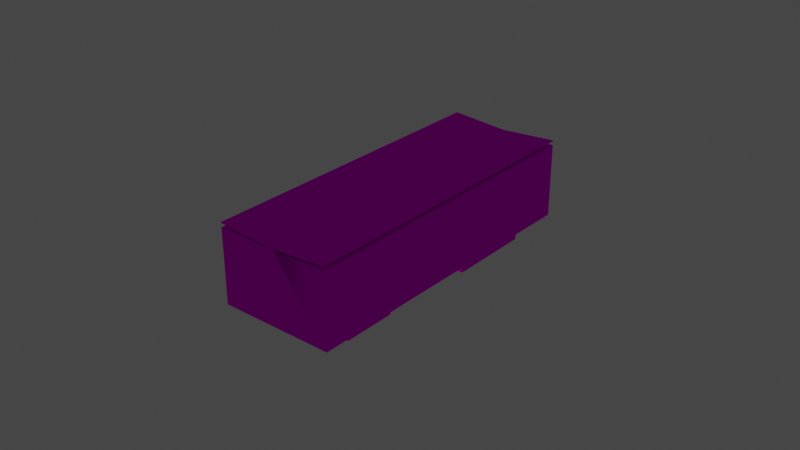 # Source: object.blend  (saved by Blender 2.82.7; exported with 4.5.12 LTS)
import bpy
from mathutils import Matrix  # noqa: F401  (used for matrix-valued properties, if any)

bpy.ops.wm.read_factory_settings(use_empty=True)
scene = bpy.context.scene
scene.name = 'Scene'

# ---- collections
col_collection = bpy.data.collections.new('Collection'); scene.collection.children.link(col_collection)

# ---- images (referenced by path relative to the original .blend; pixels are not part of the script)
import os
ASSET_DIR = os.environ.get("B2B_ASSET_DIR", "")  # directory of the original .blend (textures are referenced by path, not embedded)
HERE = os.path.dirname(os.path.abspath(__file__))  # packed textures are extracted next to this script under _unpacked/

def load_image(name, relpath, width, height, colorspace="sRGB"):
    """Load a texture the original file referenced (path relative to the .blend, or extracted next to this script)."""
    p = next((c for c in (os.path.join(HERE, relpath), os.path.join(ASSET_DIR, relpath)) if relpath and os.path.exists(c)), "")
    if p:
        img = bpy.data.images.load(p, check_existing=True)
        img.name = name
    else:  # same state as the original file: an image datablock whose file is absent (Cycles renders it pink)
        img = bpy.data.images.new(name, width, height)
        img.source = "FILE"
        img.filepath = "//" + (relpath or name)
    img.colorspace_settings.name = colorspace
    return img
img_eblg_office50_png = load_image('EBLG_Office50.png', 'EBLG_Office50.png', 1024, 1024, 'sRGB')

# ---- materials (node trees are filled in below, after node groups)
mat_default_011 = bpy.data.materials.new('Default.011')
mat_default_011.use_transparent_shadow = False
mat_default_011.diffuse_color = (1.0, 1.0, 1.0, 1.0)
mat_default_011.roughness = 0.0
mat_default_011.specular_intensity = 0.0

# ---- node groups
ng_auto_smooth = bpy.data.node_groups.new('Auto Smooth', 'GeometryNodeTree')
_s = ng_auto_smooth.interface.new_socket(name='Geometry', in_out='OUTPUT', socket_type='NodeSocketGeometry')
_s = ng_auto_smooth.interface.new_socket(name='Geometry', in_out='INPUT', socket_type='NodeSocketGeometry')
_s = ng_auto_smooth.interface.new_socket(name='Angle', in_out='INPUT', socket_type='NodeSocketFloat')
_s.subtype = 'ANGLE'
_s.min_value = 0.0
_s.max_value = 3.142
ng_auto_smooth.is_modifier = True
_N = ng_auto_smooth.nodes; _L = ng_auto_smooth.links
n0 = _N.new('NodeGroupOutput'); n0.name = 'Group Output'; n0.location = (480, -100)
n1 = _N.new('NodeGroupInput'); n1.name = 'Group Input'; n1.location = (-420, -300)
n2 = _N.new('NodeGroupInput'); n2.name = 'Group Input.001'; n2.location = (-60, -100)
n3 = _N.new('GeometryNodeSetShadeSmooth'); n3.name = 'Set Shade Smooth'; n3.location = (120, -100)
n3.domain = 'EDGE'
n4 = _N.new('GeometryNodeSetShadeSmooth'); n4.name = 'Set Shade Smooth.001'; n4.location = (300, -100)
n5 = _N.new('GeometryNodeInputMeshEdgeAngle'); n5.name = 'Edge Angle'; n5.location = (-420, -220)
n6 = _N.new('GeometryNodeInputEdgeSmooth'); n6.name = 'Is Edge Smooth'; n6.location = (-60, -160)
n7 = _N.new('GeometryNodeInputShadeSmooth'); n7.name = 'Is Face Smooth'; n7.location = (-240, -340)
n8 = _N.new('FunctionNodeBooleanMath'); n8.name = 'Boolean Math'; n8.location = (-60, -220)
n9 = _N.new('FunctionNodeCompare'); n9.name = 'Compare'; n9.location = (-240, -180)
n9.operation = 'LESS_EQUAL'
_L.new(n5.outputs[0], n9.inputs[0])
_L.new(n4.outputs[0], n0.inputs[0])
_L.new(n1.outputs[1], n9.inputs[1])
_L.new(n9.outputs[0], n8.inputs[0])
_L.new(n7.outputs[0], n8.inputs[1])
_L.new(n2.outputs[0], n3.inputs[0])
_L.new(n6.outputs[0], n3.inputs[1])
_L.new(n3.outputs[0], n4.inputs[0])
_L.new(n8.outputs[0], n3.inputs[2])
n0.is_active_output = True

# ---- material node trees
mat_default_011.use_nodes = True; mat_default_011.node_tree.nodes.clear()
_N = mat_default_011.node_tree.nodes; _L = mat_default_011.node_tree.links
n0 = _N.new('ShaderNodeOutputMaterial'); n0.name = 'Material Output'; n0.location = (300, 300)
n1 = _N.new('ShaderNodeBsdfPrincipled'); n1.name = 'Principled BSDF'; n1.location = (10, 300)
n1.distribution = 'GGX'
n1.subsurface_method = 'BURLEY'
n1.inputs[3].default_value = 1.45
n1.inputs[13].default_value = 0.0
n1.inputs[27].default_value = (0.0, 0.0, 0.0, 1.0)
n1.inputs[28].default_value = 1.0
n2 = _N.new('ShaderNodeTexImage'); n2.name = 'Image Texture'; n2.location = (0, 0)
n2.image = img_eblg_office50_png
_L.new(n1.outputs[0], n0.inputs[0])
_L.new(n2.outputs[0], n1.inputs[0])
n0.is_active_output = True

# ---- world
world_world = bpy.data.worlds.new('World'); scene.world = world_world
world_world.use_nodes = True; world_world.node_tree.nodes.clear()
_N = world_world.node_tree.nodes; _L = world_world.node_tree.links
n0 = _N.new('ShaderNodeOutputWorld'); n0.name = 'World Output'; n0.location = (300, 300)
n1 = _N.new('ShaderNodeBackground'); n1.name = 'Background'; n1.location = (10, 300)
n1.inputs[0].default_value = (0.05088, 0.05088, 0.05088, 1.0)
_L.new(n1.outputs[0], n0.inputs[0])
n0.is_active_output = True
world_world.color = (0.05088, 0.05088, 0.05088)
world_world.use_sun_shadow = False
world_world.sun_shadow_jitter_overblur = 0.0

# ---- lights
light_light_name_amb_street_light3 = bpy.data.lights.new('light_name=amb_street_light3', 'POINT')
light_light_name_amb_street_light3.transmission_factor = 0.0
light_light_name_amb_street_light3.energy = 200.0
light_light_name_amb_street_light3.shadow_soft_size = 0.25
light_light_name_amb_street_light3.shadow_maximum_resolution = 0.006
light_light_name_amb_street_light3.use_absolute_resolution = True
light_light_name_amb_street_light3_001 = bpy.data.lights.new('light_name=amb_street_light3.001', 'POINT')
light_light_name_amb_street_light3_001.transmission_factor = 0.0
light_light_name_amb_street_light3_001.energy = 200.0
light_light_name_amb_street_light3_001.shadow_soft_size = 0.25
light_light_name_amb_street_light3_001.shadow_maximum_resolution = 0.006
light_light_name_amb_street_light3_001.use_absolute_resolution = True
light_light_name_amb_street_light3_002 = bpy.data.lights.new('light_name=amb_street_light3.002', 'POINT')
light_light_name_amb_street_light3_002.transmission_factor = 0.0
light_light_name_amb_street_light3_002.energy = 200.0
light_light_name_amb_street_light3_002.shadow_soft_size = 0.25
light_light_name_amb_street_light3_002.shadow_maximum_resolution = 0.006
light_light_name_amb_street_light3_002.use_absolute_resolution = True
light_light_name_amb_street_light3_003 = bpy.data.lights.new('light_name=amb_street_light3.003', 'POINT')
light_light_name_amb_street_light3_003.transmission_factor = 0.0
light_light_name_amb_street_light3_003.energy = 200.0
light_light_name_amb_street_light3_003.shadow_soft_size = 0.25
light_light_name_amb_street_light3_003.shadow_maximum_resolution = 0.006
light_light_name_amb_street_light3_003.use_absolute_resolution = True
light_light_name_amb_street_light3_004 = bpy.data.lights.new('light_name=amb_street_light3.004', 'POINT')
light_light_name_amb_street_light3_004.transmission_factor = 0.0
light_light_name_amb_street_light3_004.energy = 200.0
light_light_name_amb_street_light3_004.shadow_soft_size = 0.25
light_light_name_amb_street_light3_004.shadow_maximum_resolution = 0.006
light_light_name_amb_street_light3_004.use_absolute_resolution = True
light_light_name_amb_street_light3_005 = bpy.data.lights.new('light_name=amb_street_light3.005', 'POINT')
light_light_name_amb_street_light3_005.transmission_factor = 0.0
light_light_name_amb_street_light3_005.energy = 200.0
light_light_name_amb_street_light3_005.shadow_soft_size = 0.25
light_light_name_amb_street_light3_005.shadow_maximum_resolution = 0.006
light_light_name_amb_street_light3_005.use_absolute_resolution = True
light_light_name_amb_street_light3_006 = bpy.data.lights.new('light_name=amb_street_light3.006', 'POINT')
light_light_name_amb_street_light3_006.transmission_factor = 0.0
light_light_name_amb_street_light3_006.energy = 200.0
light_light_name_amb_street_light3_006.shadow_soft_size = 0.25
light_light_name_amb_street_light3_006.shadow_maximum_resolution = 0.006
light_light_name_amb_street_light3_006.use_absolute_resolution = True
light_light_name_amb_street_light3_007 = bpy.data.lights.new('light_name=amb_street_light3.007', 'POINT')
light_light_name_amb_street_light3_007.transmission_factor = 0.0
light_light_name_amb_street_light3_007.energy = 200.0
light_light_name_amb_street_light3_007.shadow_soft_size = 0.25
light_light_name_amb_street_light3_007.shadow_maximum_resolution = 0.006
light_light_name_amb_street_light3_007.use_absolute_resolution = True
light_light_name_amb_street_light3_008 = bpy.data.lights.new('light_name=amb_street_light3.008', 'POINT')
light_light_name_amb_street_light3_008.transmission_factor = 0.0
light_light_name_amb_street_light3_008.energy = 200.0
light_light_name_amb_street_light3_008.shadow_soft_size = 0.25
light_light_name_amb_street_light3_008.shadow_maximum_resolution = 0.006
light_light_name_amb_street_light3_008.use_absolute_resolution = True

# ---- meshes
me_poly_os_0_002 = bpy.data.meshes.new('poly_os=0.002')
me_poly_os_0_002.from_pydata([(-2.275, 6.83, -2.041), (4.181, 7.074, -0.8683), (1.922, 6.83, 1.701), (4.175, 7.204, -0.8614), (1.916, 6.96, 1.708), (0.001251, 7.074, -4.595), (1.91, 6.83, 1.715), (-0.2727, 7.063, 4.141), (-2.288, 6.83, -2.027), (-4.48, 7.069, 0.5212), (-0.2666, 7.192, 4.134), (-4.474, 7.199, 0.5143), (11.7, 7.134, 11.44), (12.41, 7.134, 12.07), (11.7, 7.089, 12.86), (12.4, 7.014, 12.08), (11.04, 7.089, 12.28), (11.05, 7.209, 12.27), (11.7, 7.209, 12.86), (11.7, 7.014, 11.44), (-11.7, 7.023, -11.63), (-11.71, 7.123, -11.62), (-12.32, 7.022, -12.14), (-12.32, 7.121, -12.14), (-11.71, 7.19, -12.87), (-11.11, 7.19, -12.34), (-15.35, 7.022, -14.86), (-16.11, 7.023, -15.55), (-16.11, 7.103, -15.55), (-15.48, 7.09, -16.24), (-15.48, 7.169, -16.23), (-14.73, 7.168, -15.55), (-15.36, 7.102, -14.86), (-11.63, -1.066, 2.202), (-12.3, -1.066, 2.955), (-12.3, 3.424, 2.955), (-17.45, 3.424, -1.636), (-17.51, 4.435, -3.04), (-18.18, 4.435, -2.286), (-10.84, 4.435, 2.903), (-10.84, -2.015, 2.903), (-11.51, 4.435, 3.657), (-11.51, -2.015, 3.657), (-18.18, -2.015, -2.286), (-17.45, -1.066, -1.636), (-16.78, 3.424, -2.39), (-11.63, 3.424, 2.202), (-16.78, -1.066, -2.39), (-13.16, 7.628, -24.3), (25.65, 7.473, 10.3), (-19.4, 6.786, -17.3), (19.4, 6.786, 17.3), (-25.65, 7.473, -10.3), (13.16, 7.473, 24.3), (19.4, 6.96, 17.3), (-2.282, 6.96, -2.034), (-0.004849, 7.204, -4.588), (-11.7, 7.09, -12.87), (-11.1, 7.09, -12.34), (-14.73, 7.089, -15.55), (-13.16, 7.473, -24.3), (-19.4, 6.96, -17.3), (-25.65, 7.628, -10.3), (13.16, 7.628, 24.3), (25.65, 7.628, 10.3), (19.07, 6.822, 17.67), (1.168, -5.094, -9.235), (-9.375, -5.278, -18.63), (19.3, -5.169, 7.738), (14.14, -5.094, 0.03635), (19.3, -7.628, 7.738), (12.6, -7.628, 1.761), (9.875, -5.169, 18.32), (3.17, -5.094, 12.34), (-19.2, -7.628, -7.615), (-8.654, -5.094, 1.783), (-8.654, -7.628, 1.783), (1.653, -5.094, 14.04), (-19.2, -5.278, -7.615), (-9.375, -7.628, -18.63), (-20.72, -5.278, -5.906), (20.84, -5.169, 6.014), (25.65, -5.169, 10.3), (-17.51, -2.015, -3.04), (-25.64, -5.278, -10.29), (13.16, 6.822, 24.3), (13.16, -5.169, 24.3), (1.168, -7.628, -9.235), (3.17, -7.628, 12.34), (12.6, -5.094, 1.761), (-10.18, -5.094, 3.492), (-25.64, 6.822, -10.29), (25.65, 6.822, 10.3), (-13.15, -5.278, -24.29), (19.74, 6.822, 16.92), (-13.15, 6.822, -24.29), (9.875, -7.628, 18.32)], [], [(60, 48, 64, 49), (55, 56, 58, 20), (27, 28, 30, 29), (74, 76, 75, 78), (69, 93, 95, 92, 82, 81), (51, 50, 60, 49, 94), (91, 85, 92, 95), (42, 43, 83, 40), (76, 87, 66, 75), (36, 44, 47, 45), (54, 4, 10, 11, 55, 61, 62, 63, 15, 14, 16, 19), (19, 12, 13, 15), (4, 3, 1, 2), (17, 18, 13, 12), (79, 67, 66, 87), (55, 0, 5, 56), (7, 9, 11, 10), (59, 29, 30, 31), (9, 8, 55, 11), (28, 32, 31, 30), (89, 69, 81, 68), (34, 35, 46, 33), (44, 36, 41, 38, 43), (51, 65, 94), (53, 63, 62, 52), (0, 2, 1, 5), (53, 52, 50, 51, 65), (77, 73, 72, 68, 81, 82, 86), (16, 17, 12, 19), (74, 78, 67, 79), (47, 44, 34, 33), (7, 10, 4, 6), (32, 26, 59, 31), (22, 20, 21, 23), (94, 49, 64, 54, 63, 53, 65), (57, 24, 25, 58), (16, 14, 18, 17), (72, 96, 70, 68), (70, 71, 89, 68), (26, 32, 28, 27), (9, 7, 6, 8), (61, 55, 27, 29, 48), (78, 75, 90, 80), (43, 38, 37, 83), (67, 78, 80, 84, 93, 69, 73, 77, 90, 75, 66), (62, 61, 48, 60, 50, 52), (41, 42, 40, 39), (21, 20, 58, 25), (23, 21, 25, 24), (47, 33, 46, 45), (40, 85, 91, 83, 37, 39), (84, 80, 90, 77, 86, 85, 40, 83, 91), (43, 42, 41, 36, 35, 34, 44), (15, 63, 54, 19), (35, 36, 45, 46), (1, 3, 56, 5), (73, 88, 96, 72), (89, 73, 69), (84, 91, 95, 93), (23, 24, 57, 22), (37, 38, 41, 39), (86, 82, 92, 94, 51, 65, 85), (48, 29, 59, 26, 27, 55, 20, 22, 57, 58, 56, 3, 4, 54, 64), (14, 15, 13, 18), (94, 92, 65), (65, 92, 85), (73, 89, 71, 88)])
me_poly_os_0_002.polygons.foreach_set('use_smooth', [True] * 67)
_uv = me_poly_os_0_002.uv_layers.new(name='UVMap')
_uv.uv.foreach_set('vector', [0.0207, 0.7097, 0.0207, 0.7075, 0.7722, 0.7041, 0.7722, 0.7064, 0.3517, 0.5701, 0.3519, 0.6197, 0.1575, 0.5974, 0.1578, 0.5839, 0.4009, 0.7915, 0.401, 0.7927, 0.3876, 0.7937, 0.3875, 0.7925, 0.1287, 0.7202, 0.2462, 0.721, 0.2462, 0.7696, 0.1287, 0.7653, 0.2987, 0.7718, 1.0, 0.7682, 1.0, 1.0, 0.0027, 1.0, 0.0027, 0.7703, 0.1263, 0.7703, 0.4493, 0.6311, 0.74, 0.6279, 0.7406, 0.6804, 0.4499, 0.6837, 0.4493, 0.6339, 0.7778, 0.7125, 0.0057, 0.7089, 0.007, 0.4303, 0.779, 0.4338, 0.9727, 0.5252, 0.8013, 0.5252, 0.8013, 0.5058, 0.9727, 0.5058, 0.348, 0.7231, 0.6313, 0.7231, 0.6313, 0.7718, 0.348, 0.7718, 0.8201, 0.6296, 0.8201, 0.5434, 0.8395, 0.5434, 0.8395, 0.6296, 0.7716, 0.5682, 0.4329, 0.5697, 0.4325, 0.5224, 0.3523, 0.5214, 0.3517, 0.5701, 0.0201, 0.5716, 0.0195, 0.4357, 0.771, 0.4323, 0.6458, 0.5577, 0.6456, 0.5424, 0.6329, 0.5425, 0.6321, 0.5578, 0.6315, 0.4003, 0.6315, 0.3986, 0.6452, 0.3985, 0.6452, 0.4002, 0.4104, 0.7908, 0.361, 0.7945, 0.3608, 0.7927, 0.4103, 0.7889, 0.6329, 0.5425, 0.6456, 0.5424, 0.6458, 0.5577, 0.6321, 0.5578, 0.874, 0.7231, 0.874, 0.7682, 0.6029, 0.7718, 0.6029, 0.7231, 0.3598, 0.791, 0.3599, 0.7892, 0.4093, 0.7925, 0.4092, 0.7943, 0.4307, 0.4032, 0.3505, 0.4035, 0.3505, 0.4016, 0.4307, 0.4013, 0.6815, 0.7911, 0.6962, 0.7911, 0.6962, 0.7922, 0.6815, 0.7923, 0.4565, 0.3973, 0.4079, 0.401, 0.4078, 0.3991, 0.4563, 0.3954, 0.0725, 0.5842, 0.0873, 0.584, 0.0875, 0.5975, 0.0728, 0.5977, 0.4152, 0.5047, 0.3709, 0.5047, 0.3709, 0.3323, 0.4152, 0.3323, 0.9525, 0.5434, 0.9525, 0.6296, 0.9331, 0.6296, 0.9331, 0.5434, 0.8201, 0.5434, 0.8201, 0.6296, 0.9727, 0.649, 0.8013, 0.649, 0.8013, 0.5252, 0.1756, 0.9913, 0.1665, 0.992, 0.1847, 0.992, 0.7709, 0.43, 0.771, 0.4323, 0.0195, 0.4357, 0.0195, 0.4334, 0.3517, 0.5701, 0.4329, 0.5697, 0.4328, 0.6193, 0.3519, 0.6197, 0.4487, 0.5785, 0.7394, 0.5753, 0.74, 0.6279, 0.4493, 0.6311, 0.4493, 0.6283, 0.5392, 0.4429, 0.5394, 0.4545, 0.4937, 0.4552, 0.4947, 0.5273, 0.4949, 0.5391, 0.4621, 0.5396, 0.4607, 0.444, 0.3166, 0.3965, 0.3167, 0.3948, 0.332, 0.3958, 0.3319, 0.3976, 0.8609, 0.7252, 0.8609, 0.7703, 0.5776, 0.7703, 0.5776, 0.7252, 0.8201, 0.5628, 0.8201, 0.5434, 0.9525, 0.5434, 0.9525, 0.5628, 0.3109, 0.398, 0.311, 0.3962, 0.3582, 0.3993, 0.3581, 0.4012, 0.3688, 0.7928, 0.3689, 0.7917, 0.3824, 0.7926, 0.3823, 0.7937, 0.1469, 0.7927, 0.1585, 0.7927, 0.1585, 0.7942, 0.1469, 0.7942, 0.7731, 0.5756, 0.7552, 0.703, 0.7529, 0.7028, 0.7716, 0.5682, 0.771, 0.4323, 0.7732, 0.4324, 0.774, 0.5611, 0.6231, 0.7911, 0.6231, 0.7926, 0.6115, 0.7926, 0.6115, 0.7912, 0.1338, 0.4025, 0.1211, 0.4026, 0.1211, 0.4009, 0.1338, 0.4008, 0.5722, 0.7686, 0.5722, 0.7214, 0.8442, 0.7214, 0.8442, 0.7686, 0.1263, 0.7231, 0.2987, 0.7231, 0.2987, 0.7718, 0.1263, 0.7703, 0.0884, 0.7938, 0.0884, 0.7949, 0.0737, 0.795, 0.0737, 0.7938, 0.3523, 0.5214, 0.4325, 0.5224, 0.4329, 0.5697, 0.3517, 0.5701, 0.0201, 0.5716, 0.3517, 0.5701, 0.0725, 0.5842, 0.0728, 0.5977, 0.0207, 0.7075, 0.692, 0.4524, 0.6201, 0.4534, 0.6199, 0.4418, 0.6918, 0.4408, 0.8451, 0.5284, 0.8451, 0.6522, 0.8257, 0.6522, 0.8257, 0.5284, 0.6313, 0.3672, 0.8964, 0.8338, 0.9257, 0.801, 1.02, 0.8852, 0.7805, 1.154, 0.5406, 0.5384, 0.5394, 0.4545, 0.5392, 0.4429, 0.6199, 0.4418, 0.6201, 0.4534, 0.6212, 0.5286, 0.0195, 0.4357, 0.0201, 0.5716, 0.04, 0.706, 0.0377, 0.7062, 0.0176, 0.5718, 0.0173, 0.4358, 0.9727, 0.649, 0.9727, 0.5252, 0.9921, 0.5252, 0.9921, 0.649, 0.3795, 0.7938, 0.3796, 0.7924, 0.3931, 0.7933, 0.393, 0.7947, 0.1462, 0.5836, 0.1578, 0.5839, 0.1575, 0.5974, 0.1459, 0.5974, 0.2301, 0.8462, 0.3626, 0.8462, 0.3626, 0.9324, 0.2301, 0.9324, 0.3828, 0.828, 1.0, 0.9976, 0.0023, 0.9976, 0.2114, 0.828, 0.2114, 0.9518, 0.3828, 0.9518, 0.0023, 0.7653, 0.1287, 0.7653, 0.3998, 0.7689, 0.704, 0.7689, 1.0, 0.7674, 1.0, 0.9976, 0.3828, 0.828, 0.2114, 0.828, 0.0023, 0.9976, 0.8013, 0.5252, 0.9727, 0.5252, 0.9727, 0.649, 0.8201, 0.6296, 0.9525, 0.6296, 0.9525, 0.5434, 0.8201, 0.5434, 0.6458, 0.5577, 0.771, 0.4323, 0.7716, 0.5682, 0.6321, 0.5578, 0.9525, 0.6296, 0.8201, 0.6296, 0.8201, 0.6102, 0.9525, 0.6102, 0.4336, 0.7901, 0.4336, 0.792, 0.3527, 0.7923, 0.3526, 0.7905, 0.704, 0.7689, 0.704, 0.7202, 0.8765, 0.7202, 0.8765, 0.7674, 0.5404, 0.5267, 0.5394, 0.4545, 0.5406, 0.5384, 0.9992, 0.7653, 0.9992, 0.9976, 0.6391, 0.9976, 0.6391, 0.7653, 0.3904, 0.7938, 0.3766, 0.7948, 0.3765, 0.7934, 0.3903, 0.7923, 0.8013, 0.6684, 0.8013, 0.649, 0.9727, 0.649, 0.9727, 0.6684, 0.0063, 0.7756, 0.3449, 0.7756, 0.3449, 0.992, 0.1847, 0.992, 0.1756, 0.9913, 0.1665, 0.992, 0.0063, 0.992, 0.0207, 0.7075, 0.0728, 0.5977, 0.0875, 0.5975, 0.0873, 0.584, 0.0725, 0.5842, 0.3517, 0.5701, 0.1578, 0.5839, 0.1462, 0.5836, 0.1459, 0.5974, 0.1575, 0.5974, 0.3519, 0.6197, 0.4328, 0.6193, 0.4329, 0.5697, 0.7716, 0.5682, 0.7722, 0.7041, 0.4334, 0.3972, 0.4182, 0.3983, 0.418, 0.3966, 0.4333, 0.3954, 0.0064, 0.5621, 0.007, 0.4303, 0.0063, 0.5771, 0.0063, 0.5771, 0.007, 0.4303, 0.0057, 0.7089, 0.6872, 0.7718, 0.4152, 0.7718, 0.4152, 0.7231, 0.6872, 0.7231])
me_poly_os_0_002.materials.append(mat_default_011)
me_poly_os_0_002.use_remesh_fix_poles = True
me_poly_os_0_002.use_remesh_preserve_attributes = False
me_poly_os_0_002.use_mirror_vertex_groups = False
me_poly_os_0_002.update()

# ---- objects
ob_eblg_office50_obj = bpy.data.objects.new('EBLG_Office50.obj', None)
ob_default_lod = bpy.data.objects.new('Default LOD', None)
ob_amb_street_light3 = bpy.data.objects.new('amb_street_light3', light_light_name_amb_street_light3)
ob_amb_street_light3_001 = bpy.data.objects.new('amb_street_light3.001', light_light_name_amb_street_light3_001)
ob_amb_street_light3_002 = bpy.data.objects.new('amb_street_light3.002', light_light_name_amb_street_light3_002)
ob_amb_street_light3_003 = bpy.data.objects.new('amb_street_light3.003', light_light_name_amb_street_light3_003)
ob_amb_street_light3_004 = bpy.data.objects.new('amb_street_light3.004', light_light_name_amb_street_light3_004)
ob_amb_street_light3_005 = bpy.data.objects.new('amb_street_light3.005', light_light_name_amb_street_light3_005)
ob_amb_street_light3_006 = bpy.data.objects.new('amb_street_light3.006', light_light_name_amb_street_light3_006)
ob_amb_street_light3_007 = bpy.data.objects.new('amb_street_light3.007', light_light_name_amb_street_light3_007)
ob_amb_street_light3_008 = bpy.data.objects.new('amb_street_light3.008', light_light_name_amb_street_light3_008)
ob_poly_os_0_hard__blend_yes = bpy.data.objects.new('POLY_OS=0 HARD= BLEND=yes', me_poly_os_0_002)

# ---- transforms, parenting, visibility, modifiers, constraints
ob_eblg_office50_obj.location = (1.741, 0.8249, 0.0)
ob_eblg_office50_obj.rotation_euler = (1.571, -0.0, -0.842)
ob_eblg_office50_obj.empty_display_size = 0.01
ob_eblg_office50_obj.lineart.crease_threshold = 0.0
ob_default_lod.parent = ob_eblg_office50_obj
ob_default_lod.location = (0.0, 0.0, 0.0)
ob_default_lod.empty_display_size = 0.01
ob_default_lod.lineart.crease_threshold = 0.0
ob_amb_street_light3.parent = ob_default_lod
ob_amb_street_light3.location = (-21.44, 2.349, -9.221)
ob_amb_street_light3.lineart.crease_threshold = 0.0
ob_amb_street_light3_001.parent = ob_default_lod
ob_amb_street_light3_001.location = (-17.41, 2.349, -13.65)
ob_amb_street_light3_001.lineart.crease_threshold = 0.0
ob_amb_street_light3_002.parent = ob_default_lod
ob_amb_street_light3_002.location = (-14.44, 2.349, -17.3)
ob_amb_street_light3_002.lineart.crease_threshold = 0.0
ob_amb_street_light3_003.parent = ob_default_lod
ob_amb_street_light3_003.location = (12.49, 2.458, 21.67)
ob_amb_street_light3_003.lineart.crease_threshold = 0.0
ob_amb_street_light3_004.parent = ob_default_lod
ob_amb_street_light3_004.location = (16.53, 2.458, 16.96)
ob_amb_street_light3_004.lineart.crease_threshold = 0.0
ob_amb_street_light3_005.parent = ob_default_lod
ob_amb_street_light3_005.location = (5.528, 2.533, -1.141)
ob_amb_street_light3_005.lineart.crease_threshold = 0.0
ob_amb_street_light3_006.parent = ob_default_lod
ob_amb_street_light3_006.location = (-3.294, 2.533, 8.403)
ob_amb_street_light3_006.lineart.crease_threshold = 0.0
ob_amb_street_light3_007.parent = ob_default_lod
ob_amb_street_light3_007.location = (1.26, 2.533, 3.472)
ob_amb_street_light3_007.lineart.crease_threshold = 0.0
ob_amb_street_light3_008.parent = ob_default_lod
ob_amb_street_light3_008.location = (20.14, 2.458, 12.65)
ob_amb_street_light3_008.lineart.crease_threshold = 0.0
ob_poly_os_0_hard__blend_yes.parent = ob_default_lod
ob_poly_os_0_hard__blend_yes.location = (-0.5443, 7.628, 1.848)
ob_poly_os_0_hard__blend_yes.show_transparent = True
ob_poly_os_0_hard__blend_yes.lineart.crease_threshold = 0.0
_m = ob_poly_os_0_hard__blend_yes.modifiers.new('Auto Smooth', 'NODES')
_m.node_group = ng_auto_smooth
_gi = [s.identifier for s in ng_auto_smooth.interface.items_tree if s.item_type == 'SOCKET' and s.in_out == 'INPUT']
_m[_gi[1]] = 0.7854  # Angle

# ---- collection membership
col_collection.objects.link(ob_eblg_office50_obj)
col_collection.objects.link(ob_default_lod)
col_collection.objects.link(ob_amb_street_light3)
col_collection.objects.link(ob_amb_street_light3_001)
col_collection.objects.link(ob_amb_street_light3_002)
col_collection.objects.link(ob_amb_street_light3_003)
col_collection.objects.link(ob_amb_street_light3_004)
col_collection.objects.link(ob_amb_street_light3_005)
col_collection.objects.link(ob_amb_street_light3_006)
col_collection.objects.link(ob_amb_street_light3_007)
col_collection.objects.link(ob_amb_street_light3_008)
col_collection.objects.link(ob_poly_os_0_hard__blend_yes)

# ---- scene / render settings (as saved in the file)
scene.frame_start = 1; scene.frame_end = 250; scene.frame_set(108)
scene.render.engine = 'BLENDER_EEVEE_NEXT'
scene.cycles.use_denoising = False
scene.cycles.samples = 128
scene.cycles.sampling_pattern = 'TABULATED_SOBOL'
scene.cycles.use_adaptive_sampling = False
scene.cycles.use_light_tree = False
scene.view_settings.view_transform = 'Filmic'
bpy.context.view_layer.update()

# ---- added for rendering (the .blend has no active camera): camera
cam_auto = bpy.data.cameras.new('AutoCamera')
cam_auto.lens = 50.0
cam_auto.sensor_width = 36.0
cam_auto.clip_end = 1638.24
ob_auto_camera = bpy.data.objects.new('AutoCamera', cam_auto)
scene.collection.objects.link(ob_auto_camera)
ob_auto_camera.location = (93.3476, -112.017, 82.3055)
ob_auto_camera.rotation_euler = (1.09748, -7.21219e-08, 0.694738)
scene.camera = ob_auto_camera
bpy.context.view_layer.update()

